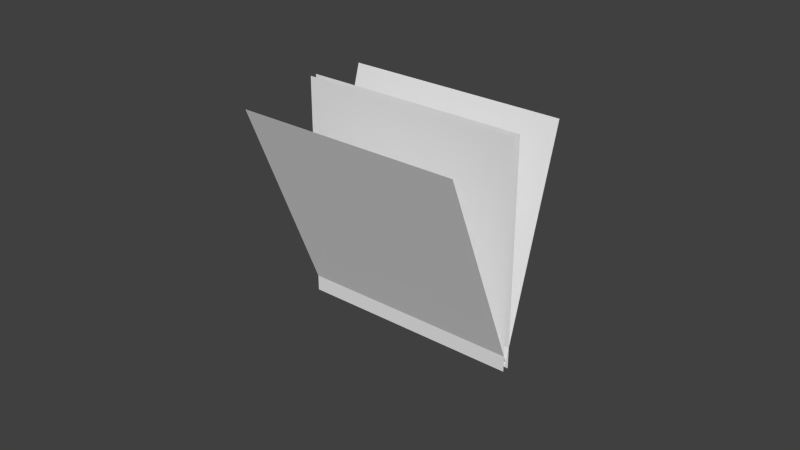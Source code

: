 # Source: sp_grass4.blend  (saved by Blender 2.70.0; exported with 4.5.12 LTS)
import bpy
from mathutils import Matrix  # noqa: F401  (used for matrix-valued properties, if any)

bpy.ops.wm.read_factory_settings(use_empty=True)
scene = bpy.context.scene
scene.name = 'Scene'

# ---- collections
col_collection_1 = bpy.data.collections.new('Collection 1'); scene.collection.children.link(col_collection_1)

# ---- materials (node trees are filled in below, after node groups)
mat_material_001 = bpy.data.materials.new('Material.001')
mat_material_001.alpha_threshold = 0.0
mat_material_001.use_transparent_shadow = False
mat_material_001.roughness = 0.5
mat_material_001.specular_intensity = 0.0
mat_material_001.line_color = (0.0, 0.0, 0.0, 1.0)

# ---- material node trees

# ---- world
world_world = bpy.data.worlds.new('World'); scene.world = world_world
world_world.color = (0.05088, 0.05088, 0.05088)
world_world.use_sun_shadow = False
world_world.sun_shadow_jitter_overblur = 0.0
world_world.cycles.sampling_method = 'MANUAL'
world_world.cycles.sample_map_resolution = 256

# ---- meshes
me_plane = bpy.data.meshes.new('Plane')
me_plane.from_pydata([(1.0, -1.0, -0.06059), (-1.0, -1.0, -0.06058), (1.0, 1.0, -0.06059), (-1.0, 1.0, -0.06059), (-1.0, -1.0, 0.0), (1.0, -1.0, 0.0), (-1.0, 1.0, 0.0), (1.0, 1.0, 0.0), (1.0, -0.9592, -0.04524), (-1.0, -0.9592, -0.04524), (1.0, 0.9592, 0.5204), (-1.0, 0.9592, 0.5204), (-1.0, -0.9265, -0.03294), (1.0, -0.9265, -0.03294), (-1.0, 0.9265, -0.7856), (1.0, 0.9265, -0.7856)], [], [(0, 1, 3, 2), (4, 5, 7, 6), (8, 9, 11, 10), (12, 13, 15, 14)])
_uv = me_plane.uv_layers.new(name='UVMap')
_uv.uv.foreach_set('vector', [0.03579, 0.06596, 0.9235, 0.06596, 0.9235, 0.9893, 0.03579, 0.9893, 0.03579, 0.06596, 0.9235, 0.06596, 0.9235, 0.9893, 0.03579, 0.9893, 0.03579, 0.06596, 0.9235, 0.06596, 0.9235, 0.9893, 0.03579, 0.9893, 0.03579, 0.06596, 0.9235, 0.06596, 0.9235, 0.9893, 0.03579, 0.9893])
me_plane.materials.append(mat_material_001)
me_plane.use_remesh_preserve_volume = False
me_plane.use_remesh_preserve_attributes = False
me_plane.use_mirror_vertex_groups = False
me_plane.update()

# ---- objects
ob_plane = bpy.data.objects.new('Plane', me_plane)

# ---- transforms, parenting, visibility, modifiers, constraints
ob_plane.location = (0.0, 0.0, 0.03725)
ob_plane.rotation_euler = (1.571, 0.0, -3.142)
ob_plane.scale = (0.0368, 0.0368, 0.0368)
ob_plane.lineart.crease_threshold = 0.0

# ---- collection membership
col_collection_1.objects.link(ob_plane)

# ---- scene / render settings (as saved in the file)
scene.frame_start = 1; scene.frame_end = 250; scene.frame_set(1)
scene.render.engine = 'BLENDER_EEVEE_NEXT'
scene.render.resolution_percentage = 50
scene.render.dither_intensity = 0.0
scene.cycles.use_denoising = False
scene.cycles.samples = 10
scene.cycles.sampling_pattern = 'TABULATED_SOBOL'
scene.cycles.light_sampling_threshold = 0.0
scene.cycles.use_adaptive_sampling = False
scene.cycles.use_light_tree = False
scene.cycles.blur_glossy = 0.0
scene.cycles.volume_bounces = 1
scene.cycles.pixel_filter_type = 'GAUSSIAN'
scene.cycles.sample_clamp_indirect = 0.0
scene.view_settings.view_transform = 'Standard'
bpy.context.view_layer.update()

# ---- added for rendering (the .blend has no active camera and no usable light): camera, sun
cam_auto = bpy.data.cameras.new('AutoCamera')
cam_auto.lens = 50.0
cam_auto.sensor_width = 36.0
cam_auto.clip_end = 1000.0
ob_auto_camera = bpy.data.objects.new('AutoCamera', cam_auto)
scene.collection.objects.link(ob_auto_camera)
ob_auto_camera.location = (0.185045, -0.226933, 0.185285)
ob_auto_camera.rotation_euler = (1.09748, -7.21219e-08, 0.694738)
scene.camera = ob_auto_camera
light_auto_sun = bpy.data.lights.new('AutoSun', 'SUN')
light_auto_sun.energy = 3.0
light_auto_sun.angle = 0.0523599
ob_auto_sun = bpy.data.objects.new('AutoSun', light_auto_sun)
scene.collection.objects.link(ob_auto_sun)
ob_auto_sun.rotation_euler = (0.872665, 0.174533, 0.523599)
bpy.context.view_layer.update()
